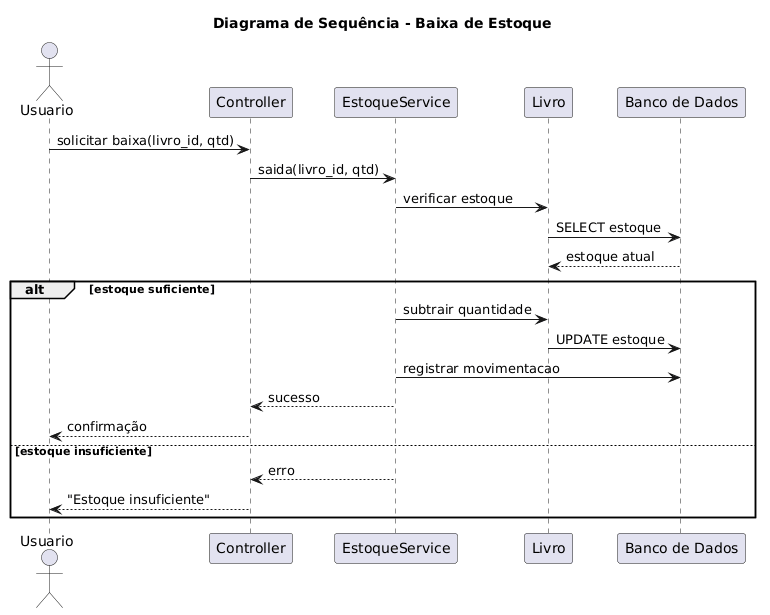

The diagram above was rendered by PlantUML. Its source (embedded in the PNG):
@startuml
title Diagrama de Sequência - Baixa de Estoque

actor Usuario

participant "Controller" as C
participant "EstoqueService" as S
participant "Livro" as L
participant "Banco de Dados" as DB

Usuario -> C : solicitar baixa(livro_id, qtd)

C -> S : saida(livro_id, qtd)

S -> L : verificar estoque
L -> DB : SELECT estoque
DB --> L : estoque atual

alt estoque suficiente
    S -> L : subtrair quantidade
    L -> DB : UPDATE estoque
    S -> DB : registrar movimentacao
    S --> C : sucesso
    C --> Usuario : confirmação
else estoque insuficiente
    S --> C : erro
    C --> Usuario : "Estoque insuficiente"
end
@enduml